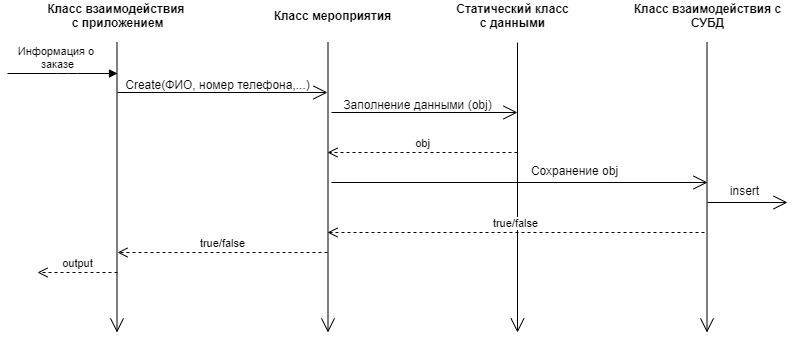

The diagram above was exported from draw.io. Its source (the exported page's mxGraphModel, read from the mxfile embedded in the PNG):
<mxGraphModel dx="868" dy="450" grid="1" gridSize="10" guides="1" tooltips="1" connect="1" arrows="1" fold="1" page="1" pageScale="1" pageWidth="827" pageHeight="1169" math="0" shadow="0">
  <root>
    <mxCell id="0" />
    <mxCell id="1" parent="0" />
    <mxCell id="a9UlRGdGnJDg9eBsGqWw-8" value="&lt;b&gt;Класс взаимодействия&amp;nbsp;&lt;br&gt;с приложением&lt;/b&gt;" style="text;html=1;align=center;verticalAlign=middle;resizable=0;points=[];autosize=1;" vertex="1" parent="1">
      <mxGeometry x="40" y="68" width="160" height="30" as="geometry" />
    </mxCell>
    <mxCell id="a9UlRGdGnJDg9eBsGqWw-9" value="&lt;b&gt;Класс мероприятия&lt;/b&gt;" style="text;html=1;align=center;verticalAlign=middle;resizable=0;points=[];autosize=1;" vertex="1" parent="1">
      <mxGeometry x="270" y="73" width="130" height="20" as="geometry" />
    </mxCell>
    <mxCell id="a9UlRGdGnJDg9eBsGqWw-10" value="&lt;b&gt;Статический класс&lt;br&gt;с данными&lt;/b&gt;" style="text;html=1;align=center;verticalAlign=middle;resizable=0;points=[];autosize=1;" vertex="1" parent="1">
      <mxGeometry x="450" y="68" width="130" height="30" as="geometry" />
    </mxCell>
    <mxCell id="a9UlRGdGnJDg9eBsGqWw-11" value="&lt;b&gt;Класс взаимодействия с&lt;br&gt;СУБД&lt;/b&gt;" style="text;html=1;align=center;verticalAlign=middle;resizable=0;points=[];autosize=1;" vertex="1" parent="1">
      <mxGeometry x="630" y="68" width="160" height="30" as="geometry" />
    </mxCell>
    <mxCell id="a9UlRGdGnJDg9eBsGqWw-12" value="" style="endArrow=open;endFill=1;endSize=12;html=1;" edge="1" parent="1">
      <mxGeometry width="160" relative="1" as="geometry">
        <mxPoint x="119.5" y="110" as="sourcePoint" />
        <mxPoint x="119.5" y="400" as="targetPoint" />
      </mxGeometry>
    </mxCell>
    <mxCell id="a9UlRGdGnJDg9eBsGqWw-13" value="" style="endArrow=open;endFill=1;endSize=12;html=1;" edge="1" parent="1">
      <mxGeometry width="160" relative="1" as="geometry">
        <mxPoint x="330.5" y="110" as="sourcePoint" />
        <mxPoint x="330.5" y="400" as="targetPoint" />
      </mxGeometry>
    </mxCell>
    <mxCell id="a9UlRGdGnJDg9eBsGqWw-14" value="" style="endArrow=open;endFill=1;endSize=12;html=1;" edge="1" parent="1">
      <mxGeometry width="160" relative="1" as="geometry">
        <mxPoint x="709.5" y="110" as="sourcePoint" />
        <mxPoint x="709.5" y="400" as="targetPoint" />
      </mxGeometry>
    </mxCell>
    <mxCell id="a9UlRGdGnJDg9eBsGqWw-15" value="" style="endArrow=open;endFill=1;endSize=12;html=1;" edge="1" parent="1">
      <mxGeometry width="160" relative="1" as="geometry">
        <mxPoint x="520" y="110" as="sourcePoint" />
        <mxPoint x="520" y="400" as="targetPoint" />
      </mxGeometry>
    </mxCell>
    <mxCell id="a9UlRGdGnJDg9eBsGqWw-16" value="Информация о&amp;nbsp;&lt;br&gt;заказе" style="html=1;verticalAlign=bottom;endArrow=block;" edge="1" parent="1">
      <mxGeometry x="0.0909" y="-10" width="80" relative="1" as="geometry">
        <mxPoint x="10" y="141" as="sourcePoint" />
        <mxPoint x="120" y="141" as="targetPoint" />
        <Array as="points">
          <mxPoint x="70" y="141" />
        </Array>
        <mxPoint x="-10" y="-10" as="offset" />
      </mxGeometry>
    </mxCell>
    <mxCell id="a9UlRGdGnJDg9eBsGqWw-17" value="" style="endArrow=open;endFill=1;endSize=12;html=1;" edge="1" parent="1">
      <mxGeometry width="160" relative="1" as="geometry">
        <mxPoint x="120" y="160" as="sourcePoint" />
        <mxPoint x="330" y="160" as="targetPoint" />
      </mxGeometry>
    </mxCell>
    <mxCell id="a9UlRGdGnJDg9eBsGqWw-18" value="Create(ФИО, номер телефона,...)" style="text;html=1;align=center;verticalAlign=middle;resizable=0;points=[];autosize=1;" vertex="1" parent="1">
      <mxGeometry x="120" y="142" width="200" height="20" as="geometry" />
    </mxCell>
    <mxCell id="a9UlRGdGnJDg9eBsGqWw-19" value="" style="endArrow=open;endFill=1;endSize=12;html=1;" edge="1" parent="1">
      <mxGeometry width="160" relative="1" as="geometry">
        <mxPoint x="334" y="180" as="sourcePoint" />
        <mxPoint x="520" y="180" as="targetPoint" />
      </mxGeometry>
    </mxCell>
    <mxCell id="a9UlRGdGnJDg9eBsGqWw-20" value="Заполнение данными (obj)" style="text;html=1;align=center;verticalAlign=middle;resizable=0;points=[];autosize=1;" vertex="1" parent="1">
      <mxGeometry x="340" y="162" width="160" height="20" as="geometry" />
    </mxCell>
    <mxCell id="a9UlRGdGnJDg9eBsGqWw-21" value="obj" style="html=1;verticalAlign=bottom;endArrow=open;dashed=1;endSize=8;" edge="1" parent="1">
      <mxGeometry relative="1" as="geometry">
        <mxPoint x="520" y="220" as="sourcePoint" />
        <mxPoint x="330" y="220" as="targetPoint" />
      </mxGeometry>
    </mxCell>
    <mxCell id="a9UlRGdGnJDg9eBsGqWw-22" value="" style="endArrow=open;endFill=1;endSize=12;html=1;" edge="1" parent="1">
      <mxGeometry width="160" relative="1" as="geometry">
        <mxPoint x="334" y="250" as="sourcePoint" />
        <mxPoint x="710" y="250" as="targetPoint" />
      </mxGeometry>
    </mxCell>
    <mxCell id="a9UlRGdGnJDg9eBsGqWw-23" value="Сохранение obj" style="text;html=1;align=center;verticalAlign=middle;resizable=0;points=[];autosize=1;" vertex="1" parent="1">
      <mxGeometry x="527" y="228" width="100" height="20" as="geometry" />
    </mxCell>
    <mxCell id="a9UlRGdGnJDg9eBsGqWw-24" value="" style="endArrow=open;endFill=1;endSize=12;html=1;" edge="1" parent="1">
      <mxGeometry width="160" relative="1" as="geometry">
        <mxPoint x="710" y="270" as="sourcePoint" />
        <mxPoint x="790" y="270" as="targetPoint" />
      </mxGeometry>
    </mxCell>
    <mxCell id="a9UlRGdGnJDg9eBsGqWw-25" value="insert" style="text;html=1;align=center;verticalAlign=middle;resizable=0;points=[];autosize=1;" vertex="1" parent="1">
      <mxGeometry x="727" y="248" width="40" height="20" as="geometry" />
    </mxCell>
    <mxCell id="a9UlRGdGnJDg9eBsGqWw-28" value="true/false" style="html=1;verticalAlign=bottom;endArrow=open;dashed=1;endSize=8;" edge="1" parent="1">
      <mxGeometry relative="1" as="geometry">
        <mxPoint x="707" y="300" as="sourcePoint" />
        <mxPoint x="330" y="300" as="targetPoint" />
      </mxGeometry>
    </mxCell>
    <mxCell id="a9UlRGdGnJDg9eBsGqWw-30" value="true/false" style="html=1;verticalAlign=bottom;endArrow=open;dashed=1;endSize=8;" edge="1" parent="1">
      <mxGeometry relative="1" as="geometry">
        <mxPoint x="330" y="320" as="sourcePoint" />
        <mxPoint x="120" y="320" as="targetPoint" />
      </mxGeometry>
    </mxCell>
    <mxCell id="a9UlRGdGnJDg9eBsGqWw-31" value="output" style="html=1;verticalAlign=bottom;endArrow=open;dashed=1;endSize=8;" edge="1" parent="1">
      <mxGeometry relative="1" as="geometry">
        <mxPoint x="120" y="340" as="sourcePoint" />
        <mxPoint x="40" y="340" as="targetPoint" />
        <mxPoint as="offset" />
      </mxGeometry>
    </mxCell>
  </root>
</mxGraphModel>